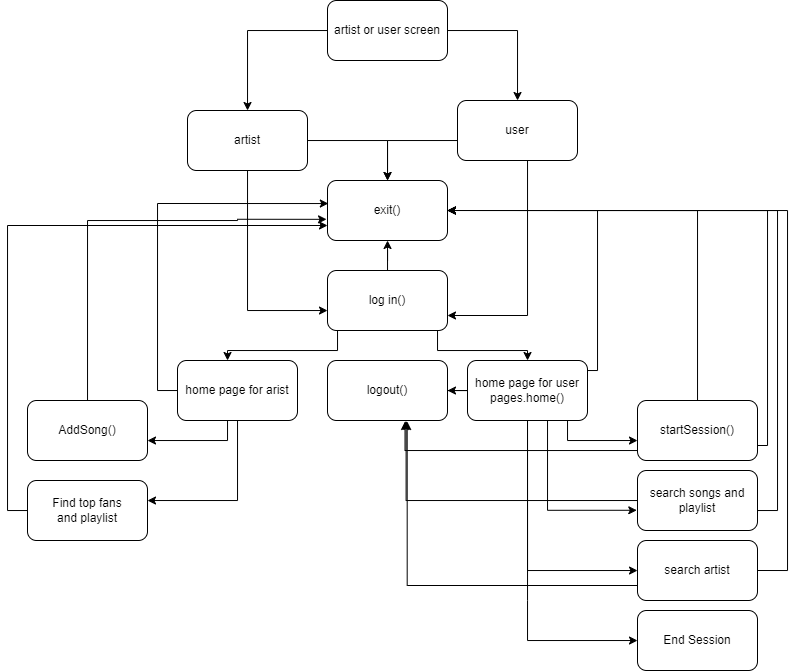

The diagram above was exported from draw.io. Its source (the exported page's mxGraphModel, read from the mxfile embedded in the PNG):
<mxGraphModel dx="1039" dy="573" grid="1" gridSize="10" guides="1" tooltips="1" connect="1" arrows="1" fold="1" page="1" pageScale="1" pageWidth="850" pageHeight="1100" math="0" shadow="0">
  <root>
    <mxCell id="0" />
    <mxCell id="1" parent="0" />
    <mxCell id="fhKvxDk6xGGSolSer0Ar-3" value="" style="edgeStyle=orthogonalEdgeStyle;rounded=0;orthogonalLoop=1;jettySize=auto;html=1;" edge="1" parent="1" source="fhKvxDk6xGGSolSer0Ar-1" target="fhKvxDk6xGGSolSer0Ar-2">
      <mxGeometry relative="1" as="geometry" />
    </mxCell>
    <mxCell id="fhKvxDk6xGGSolSer0Ar-5" value="" style="edgeStyle=orthogonalEdgeStyle;rounded=0;orthogonalLoop=1;jettySize=auto;html=1;" edge="1" parent="1" source="fhKvxDk6xGGSolSer0Ar-1" target="fhKvxDk6xGGSolSer0Ar-4">
      <mxGeometry relative="1" as="geometry" />
    </mxCell>
    <mxCell id="fhKvxDk6xGGSolSer0Ar-1" value="artist or user screen" style="rounded=1;whiteSpace=wrap;html=1;" vertex="1" parent="1">
      <mxGeometry x="370" width="120" height="60" as="geometry" />
    </mxCell>
    <mxCell id="fhKvxDk6xGGSolSer0Ar-7" value="" style="edgeStyle=orthogonalEdgeStyle;rounded=0;orthogonalLoop=1;jettySize=auto;html=1;" edge="1" parent="1" source="fhKvxDk6xGGSolSer0Ar-2" target="fhKvxDk6xGGSolSer0Ar-6">
      <mxGeometry relative="1" as="geometry">
        <Array as="points">
          <mxPoint x="290" y="310" />
          <mxPoint x="410" y="310" />
        </Array>
      </mxGeometry>
    </mxCell>
    <mxCell id="fhKvxDk6xGGSolSer0Ar-9" value="" style="edgeStyle=orthogonalEdgeStyle;rounded=0;orthogonalLoop=1;jettySize=auto;html=1;" edge="1" parent="1" source="fhKvxDk6xGGSolSer0Ar-2" target="fhKvxDk6xGGSolSer0Ar-8">
      <mxGeometry relative="1" as="geometry" />
    </mxCell>
    <mxCell id="fhKvxDk6xGGSolSer0Ar-2" value="artist" style="whiteSpace=wrap;html=1;rounded=1;" vertex="1" parent="1">
      <mxGeometry x="230" y="110" width="120" height="60" as="geometry" />
    </mxCell>
    <mxCell id="fhKvxDk6xGGSolSer0Ar-10" style="edgeStyle=orthogonalEdgeStyle;rounded=0;orthogonalLoop=1;jettySize=auto;html=1;" edge="1" parent="1" source="fhKvxDk6xGGSolSer0Ar-4" target="fhKvxDk6xGGSolSer0Ar-8">
      <mxGeometry relative="1" as="geometry">
        <Array as="points">
          <mxPoint x="430" y="140" />
        </Array>
      </mxGeometry>
    </mxCell>
    <mxCell id="fhKvxDk6xGGSolSer0Ar-11" style="edgeStyle=orthogonalEdgeStyle;rounded=0;orthogonalLoop=1;jettySize=auto;html=1;entryX=1;entryY=0.75;entryDx=0;entryDy=0;" edge="1" parent="1" source="fhKvxDk6xGGSolSer0Ar-4" target="fhKvxDk6xGGSolSer0Ar-6">
      <mxGeometry relative="1" as="geometry">
        <Array as="points">
          <mxPoint x="570" y="315" />
        </Array>
      </mxGeometry>
    </mxCell>
    <mxCell id="fhKvxDk6xGGSolSer0Ar-4" value="user" style="rounded=1;whiteSpace=wrap;html=1;" vertex="1" parent="1">
      <mxGeometry x="500" y="100" width="120" height="60" as="geometry" />
    </mxCell>
    <mxCell id="fhKvxDk6xGGSolSer0Ar-12" style="edgeStyle=orthogonalEdgeStyle;rounded=0;orthogonalLoop=1;jettySize=auto;html=1;" edge="1" parent="1" source="fhKvxDk6xGGSolSer0Ar-6" target="fhKvxDk6xGGSolSer0Ar-8">
      <mxGeometry relative="1" as="geometry" />
    </mxCell>
    <mxCell id="fhKvxDk6xGGSolSer0Ar-15" value="" style="edgeStyle=orthogonalEdgeStyle;rounded=0;orthogonalLoop=1;jettySize=auto;html=1;" edge="1" parent="1" source="fhKvxDk6xGGSolSer0Ar-6" target="fhKvxDk6xGGSolSer0Ar-14">
      <mxGeometry relative="1" as="geometry">
        <Array as="points">
          <mxPoint x="480" y="350" />
          <mxPoint x="570" y="350" />
        </Array>
      </mxGeometry>
    </mxCell>
    <mxCell id="fhKvxDk6xGGSolSer0Ar-17" value="" style="edgeStyle=orthogonalEdgeStyle;rounded=0;orthogonalLoop=1;jettySize=auto;html=1;" edge="1" parent="1" source="fhKvxDk6xGGSolSer0Ar-6" target="fhKvxDk6xGGSolSer0Ar-16">
      <mxGeometry relative="1" as="geometry">
        <Array as="points">
          <mxPoint x="380" y="350" />
          <mxPoint x="270" y="350" />
        </Array>
      </mxGeometry>
    </mxCell>
    <mxCell id="fhKvxDk6xGGSolSer0Ar-6" value="log in()" style="whiteSpace=wrap;html=1;rounded=1;" vertex="1" parent="1">
      <mxGeometry x="370" y="270" width="120" height="60" as="geometry" />
    </mxCell>
    <mxCell id="fhKvxDk6xGGSolSer0Ar-8" value="exit()" style="whiteSpace=wrap;html=1;rounded=1;" vertex="1" parent="1">
      <mxGeometry x="370" y="180" width="120" height="60" as="geometry" />
    </mxCell>
    <mxCell id="fhKvxDk6xGGSolSer0Ar-20" style="edgeStyle=orthogonalEdgeStyle;rounded=0;orthogonalLoop=1;jettySize=auto;html=1;entryX=1;entryY=0.5;entryDx=0;entryDy=0;" edge="1" parent="1" source="fhKvxDk6xGGSolSer0Ar-14" target="fhKvxDk6xGGSolSer0Ar-8">
      <mxGeometry relative="1" as="geometry">
        <Array as="points">
          <mxPoint x="640" y="370" />
          <mxPoint x="640" y="210" />
        </Array>
      </mxGeometry>
    </mxCell>
    <mxCell id="fhKvxDk6xGGSolSer0Ar-25" value="" style="edgeStyle=orthogonalEdgeStyle;rounded=0;orthogonalLoop=1;jettySize=auto;html=1;" edge="1" parent="1" source="fhKvxDk6xGGSolSer0Ar-14" target="fhKvxDk6xGGSolSer0Ar-18">
      <mxGeometry relative="1" as="geometry">
        <Array as="points">
          <mxPoint x="610" y="440" />
        </Array>
      </mxGeometry>
    </mxCell>
    <mxCell id="fhKvxDk6xGGSolSer0Ar-28" value="" style="edgeStyle=orthogonalEdgeStyle;rounded=0;orthogonalLoop=1;jettySize=auto;html=1;entryX=-0.006;entryY=0.663;entryDx=0;entryDy=0;entryPerimeter=0;" edge="1" parent="1" source="fhKvxDk6xGGSolSer0Ar-14" target="fhKvxDk6xGGSolSer0Ar-24">
      <mxGeometry relative="1" as="geometry">
        <Array as="points">
          <mxPoint x="590" y="510" />
        </Array>
      </mxGeometry>
    </mxCell>
    <mxCell id="fhKvxDk6xGGSolSer0Ar-31" value="" style="edgeStyle=orthogonalEdgeStyle;rounded=0;orthogonalLoop=1;jettySize=auto;html=1;" edge="1" parent="1" source="fhKvxDk6xGGSolSer0Ar-14" target="fhKvxDk6xGGSolSer0Ar-30">
      <mxGeometry relative="1" as="geometry">
        <Array as="points">
          <mxPoint x="570" y="600" />
          <mxPoint x="570" y="600" />
        </Array>
      </mxGeometry>
    </mxCell>
    <mxCell id="fhKvxDk6xGGSolSer0Ar-37" value="" style="edgeStyle=orthogonalEdgeStyle;rounded=0;orthogonalLoop=1;jettySize=auto;html=1;" edge="1" parent="1" source="fhKvxDk6xGGSolSer0Ar-14" target="fhKvxDk6xGGSolSer0Ar-36">
      <mxGeometry relative="1" as="geometry" />
    </mxCell>
    <mxCell id="fhKvxDk6xGGSolSer0Ar-41" style="edgeStyle=orthogonalEdgeStyle;rounded=0;orthogonalLoop=1;jettySize=auto;html=1;exitX=0.5;exitY=1;exitDx=0;exitDy=0;" edge="1" parent="1" source="fhKvxDk6xGGSolSer0Ar-14">
      <mxGeometry relative="1" as="geometry">
        <mxPoint x="680" y="570" as="targetPoint" />
        <Array as="points">
          <mxPoint x="570" y="570" />
          <mxPoint x="680" y="570" />
        </Array>
      </mxGeometry>
    </mxCell>
    <mxCell id="fhKvxDk6xGGSolSer0Ar-14" value="home page for user&lt;br&gt;pages.home()" style="whiteSpace=wrap;html=1;rounded=1;" vertex="1" parent="1">
      <mxGeometry x="510" y="360" width="120" height="60" as="geometry" />
    </mxCell>
    <mxCell id="fhKvxDk6xGGSolSer0Ar-21" style="edgeStyle=orthogonalEdgeStyle;rounded=0;orthogonalLoop=1;jettySize=auto;html=1;entryX=0.007;entryY=0.384;entryDx=0;entryDy=0;entryPerimeter=0;" edge="1" parent="1" source="fhKvxDk6xGGSolSer0Ar-16" target="fhKvxDk6xGGSolSer0Ar-8">
      <mxGeometry relative="1" as="geometry">
        <Array as="points">
          <mxPoint x="200" y="390" />
          <mxPoint x="200" y="203" />
        </Array>
      </mxGeometry>
    </mxCell>
    <mxCell id="fhKvxDk6xGGSolSer0Ar-43" value="" style="edgeStyle=orthogonalEdgeStyle;rounded=0;orthogonalLoop=1;jettySize=auto;html=1;" edge="1" parent="1" source="fhKvxDk6xGGSolSer0Ar-16" target="fhKvxDk6xGGSolSer0Ar-42">
      <mxGeometry relative="1" as="geometry">
        <Array as="points">
          <mxPoint x="270" y="440" />
        </Array>
      </mxGeometry>
    </mxCell>
    <mxCell id="fhKvxDk6xGGSolSer0Ar-45" value="" style="edgeStyle=orthogonalEdgeStyle;rounded=0;orthogonalLoop=1;jettySize=auto;html=1;" edge="1" parent="1" source="fhKvxDk6xGGSolSer0Ar-16" target="fhKvxDk6xGGSolSer0Ar-44">
      <mxGeometry relative="1" as="geometry">
        <Array as="points">
          <mxPoint x="280" y="500" />
        </Array>
      </mxGeometry>
    </mxCell>
    <mxCell id="fhKvxDk6xGGSolSer0Ar-16" value="home page for arist" style="whiteSpace=wrap;html=1;rounded=1;" vertex="1" parent="1">
      <mxGeometry x="220" y="360" width="120" height="60" as="geometry" />
    </mxCell>
    <mxCell id="fhKvxDk6xGGSolSer0Ar-32" style="edgeStyle=orthogonalEdgeStyle;rounded=0;orthogonalLoop=1;jettySize=auto;html=1;entryX=1;entryY=0.5;entryDx=0;entryDy=0;" edge="1" parent="1" source="fhKvxDk6xGGSolSer0Ar-18" target="fhKvxDk6xGGSolSer0Ar-8">
      <mxGeometry relative="1" as="geometry">
        <Array as="points">
          <mxPoint x="740" y="210" />
        </Array>
      </mxGeometry>
    </mxCell>
    <mxCell id="fhKvxDk6xGGSolSer0Ar-40" style="edgeStyle=orthogonalEdgeStyle;rounded=0;orthogonalLoop=1;jettySize=auto;html=1;entryX=0.646;entryY=1.016;entryDx=0;entryDy=0;entryPerimeter=0;exitX=0.017;exitY=0.929;exitDx=0;exitDy=0;exitPerimeter=0;" edge="1" parent="1" source="fhKvxDk6xGGSolSer0Ar-18" target="fhKvxDk6xGGSolSer0Ar-36">
      <mxGeometry relative="1" as="geometry">
        <Array as="points">
          <mxPoint x="682" y="450" />
          <mxPoint x="448" y="450" />
        </Array>
      </mxGeometry>
    </mxCell>
    <mxCell id="fhKvxDk6xGGSolSer0Ar-18" value="startSession()" style="whiteSpace=wrap;html=1;rounded=1;" vertex="1" parent="1">
      <mxGeometry x="680" y="400" width="120" height="60" as="geometry" />
    </mxCell>
    <mxCell id="fhKvxDk6xGGSolSer0Ar-33" style="edgeStyle=orthogonalEdgeStyle;rounded=0;orthogonalLoop=1;jettySize=auto;html=1;exitX=1;exitY=0.75;exitDx=0;exitDy=0;" edge="1" parent="1" source="fhKvxDk6xGGSolSer0Ar-18">
      <mxGeometry relative="1" as="geometry">
        <mxPoint x="490" y="210" as="targetPoint" />
        <Array as="points">
          <mxPoint x="810" y="445" />
          <mxPoint x="810" y="210" />
        </Array>
      </mxGeometry>
    </mxCell>
    <mxCell id="fhKvxDk6xGGSolSer0Ar-38" style="edgeStyle=orthogonalEdgeStyle;rounded=0;orthogonalLoop=1;jettySize=auto;html=1;entryX=0.655;entryY=1.007;entryDx=0;entryDy=0;entryPerimeter=0;" edge="1" parent="1" source="fhKvxDk6xGGSolSer0Ar-24" target="fhKvxDk6xGGSolSer0Ar-36">
      <mxGeometry relative="1" as="geometry" />
    </mxCell>
    <mxCell id="fhKvxDk6xGGSolSer0Ar-24" value="search songs and&lt;br&gt;playlist" style="whiteSpace=wrap;html=1;rounded=1;" vertex="1" parent="1">
      <mxGeometry x="680" y="470" width="120" height="60" as="geometry" />
    </mxCell>
    <mxCell id="fhKvxDk6xGGSolSer0Ar-34" style="edgeStyle=orthogonalEdgeStyle;rounded=0;orthogonalLoop=1;jettySize=auto;html=1;entryX=1;entryY=0.5;entryDx=0;entryDy=0;exitX=1;exitY=0.75;exitDx=0;exitDy=0;" edge="1" parent="1" source="fhKvxDk6xGGSolSer0Ar-24" target="fhKvxDk6xGGSolSer0Ar-8">
      <mxGeometry relative="1" as="geometry">
        <Array as="points">
          <mxPoint x="800" y="510" />
          <mxPoint x="820" y="510" />
          <mxPoint x="820" y="210" />
        </Array>
      </mxGeometry>
    </mxCell>
    <mxCell id="fhKvxDk6xGGSolSer0Ar-39" style="edgeStyle=orthogonalEdgeStyle;rounded=0;orthogonalLoop=1;jettySize=auto;html=1;exitX=0;exitY=0.75;exitDx=0;exitDy=0;entryX=0.664;entryY=1.016;entryDx=0;entryDy=0;entryPerimeter=0;" edge="1" parent="1" source="fhKvxDk6xGGSolSer0Ar-27" target="fhKvxDk6xGGSolSer0Ar-36">
      <mxGeometry relative="1" as="geometry">
        <mxPoint x="449.9999999999998" y="420" as="targetPoint" />
      </mxGeometry>
    </mxCell>
    <mxCell id="fhKvxDk6xGGSolSer0Ar-27" value="search artist" style="whiteSpace=wrap;html=1;rounded=1;" vertex="1" parent="1">
      <mxGeometry x="680" y="540" width="120" height="60" as="geometry" />
    </mxCell>
    <mxCell id="fhKvxDk6xGGSolSer0Ar-35" style="edgeStyle=orthogonalEdgeStyle;rounded=0;orthogonalLoop=1;jettySize=auto;html=1;entryX=1;entryY=0.5;entryDx=0;entryDy=0;exitX=1;exitY=0.5;exitDx=0;exitDy=0;" edge="1" parent="1" source="fhKvxDk6xGGSolSer0Ar-27" target="fhKvxDk6xGGSolSer0Ar-8">
      <mxGeometry relative="1" as="geometry">
        <Array as="points">
          <mxPoint x="830" y="570" />
          <mxPoint x="830" y="210" />
        </Array>
      </mxGeometry>
    </mxCell>
    <mxCell id="fhKvxDk6xGGSolSer0Ar-30" value="End Session" style="whiteSpace=wrap;html=1;rounded=1;" vertex="1" parent="1">
      <mxGeometry x="680" y="610" width="120" height="60" as="geometry" />
    </mxCell>
    <mxCell id="fhKvxDk6xGGSolSer0Ar-36" value="logout()" style="whiteSpace=wrap;html=1;rounded=1;" vertex="1" parent="1">
      <mxGeometry x="370" y="360" width="120" height="60" as="geometry" />
    </mxCell>
    <mxCell id="fhKvxDk6xGGSolSer0Ar-46" style="edgeStyle=orthogonalEdgeStyle;rounded=0;orthogonalLoop=1;jettySize=auto;html=1;entryX=-0.008;entryY=0.647;entryDx=0;entryDy=0;entryPerimeter=0;" edge="1" parent="1" source="fhKvxDk6xGGSolSer0Ar-42" target="fhKvxDk6xGGSolSer0Ar-8">
      <mxGeometry relative="1" as="geometry">
        <Array as="points">
          <mxPoint x="130" y="220" />
          <mxPoint x="280" y="220" />
          <mxPoint x="280" y="219" />
        </Array>
      </mxGeometry>
    </mxCell>
    <mxCell id="fhKvxDk6xGGSolSer0Ar-42" value="AddSong()" style="whiteSpace=wrap;html=1;rounded=1;" vertex="1" parent="1">
      <mxGeometry x="70" y="400" width="120" height="60" as="geometry" />
    </mxCell>
    <mxCell id="fhKvxDk6xGGSolSer0Ar-47" style="edgeStyle=orthogonalEdgeStyle;rounded=0;orthogonalLoop=1;jettySize=auto;html=1;entryX=0;entryY=0.75;entryDx=0;entryDy=0;" edge="1" parent="1" source="fhKvxDk6xGGSolSer0Ar-44" target="fhKvxDk6xGGSolSer0Ar-8">
      <mxGeometry relative="1" as="geometry">
        <Array as="points">
          <mxPoint x="50" y="510" />
          <mxPoint x="50" y="225" />
        </Array>
      </mxGeometry>
    </mxCell>
    <mxCell id="fhKvxDk6xGGSolSer0Ar-44" value="Find top fans&lt;br&gt;and playlist" style="whiteSpace=wrap;html=1;rounded=1;" vertex="1" parent="1">
      <mxGeometry x="70" y="480" width="120" height="60" as="geometry" />
    </mxCell>
  </root>
</mxGraphModel>